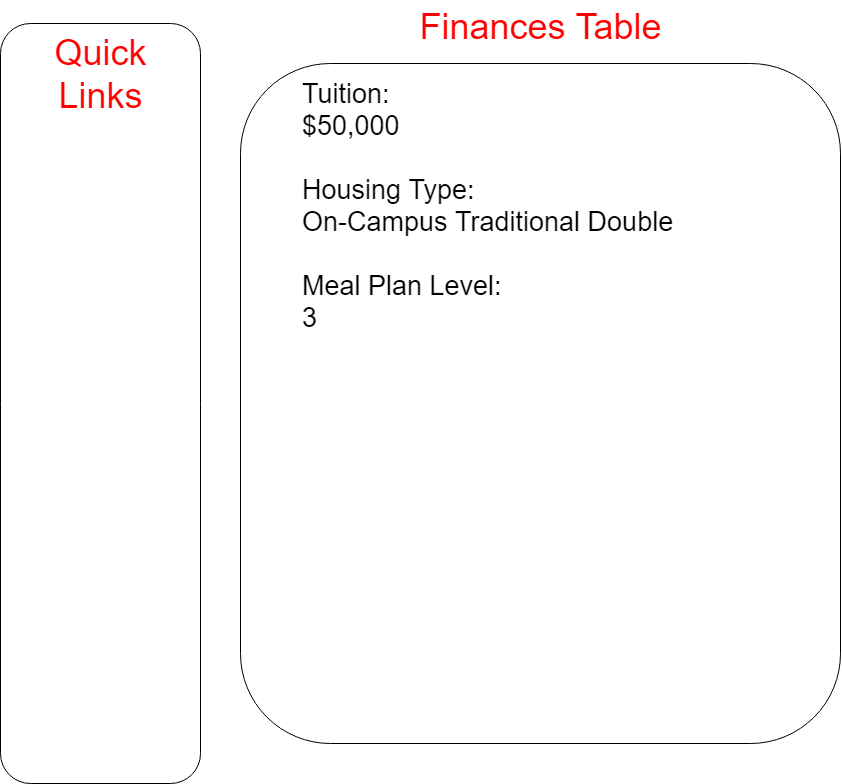

The diagram above was exported from draw.io. Its source (the exported page's mxGraphModel, read from the mxfile embedded in the PNG):
<mxGraphModel dx="1489" dy="780" grid="1" gridSize="10" guides="1" tooltips="1" connect="1" arrows="1" fold="1" page="1" pageScale="1" pageWidth="1100" pageHeight="850" math="0" shadow="0">
  <root>
    <mxCell id="0" />
    <mxCell id="1" parent="0" />
    <mxCell id="B2H-mu1ICaythyfhvecT-1" value="" style="rounded=1;whiteSpace=wrap;html=1;" vertex="1" parent="1">
      <mxGeometry x="40" y="40" width="200" height="760" as="geometry" />
    </mxCell>
    <mxCell id="B2H-mu1ICaythyfhvecT-3" value="" style="rounded=1;whiteSpace=wrap;html=1;" vertex="1" parent="1">
      <mxGeometry x="280" y="80" width="600" height="680" as="geometry" />
    </mxCell>
    <mxCell id="B2H-mu1ICaythyfhvecT-9" value="&lt;font style=&quot;font-size: 36px&quot;&gt;&lt;font color=&quot;#ff0000&quot;&gt;Quick&lt;br&gt;Links&lt;/font&gt;&lt;br&gt;&lt;/font&gt;" style="text;html=1;strokeColor=none;fillColor=none;align=center;verticalAlign=middle;whiteSpace=wrap;rounded=0;" vertex="1" parent="1">
      <mxGeometry x="65" y="60" width="150" height="60" as="geometry" />
    </mxCell>
    <mxCell id="B2H-mu1ICaythyfhvecT-12" value="&lt;font style=&quot;font-size: 36px&quot;&gt;&lt;font color=&quot;#ff0000&quot;&gt;Finances Table&lt;/font&gt;&lt;br&gt;&lt;/font&gt;" style="text;html=1;strokeColor=none;fillColor=none;align=center;verticalAlign=middle;whiteSpace=wrap;rounded=0;" vertex="1" parent="1">
      <mxGeometry x="347.5" y="17" width="465" height="50" as="geometry" />
    </mxCell>
    <mxCell id="B2H-mu1ICaythyfhvecT-19" value="&lt;span style=&quot;font-size: 27px&quot;&gt;Tuition:&lt;br&gt;$50,000&lt;br&gt;&lt;br&gt;Housing Type:&lt;br&gt;On-Campus Traditional Double&lt;br&gt;&lt;br&gt;Meal Plan Level:&lt;br&gt;3&lt;br&gt;&lt;br&gt;&lt;/span&gt;" style="text;html=1;strokeColor=none;fillColor=none;align=left;verticalAlign=top;whiteSpace=wrap;rounded=0;" vertex="1" parent="1">
      <mxGeometry x="340" y="88" width="483" height="652" as="geometry" />
    </mxCell>
  </root>
</mxGraphModel>